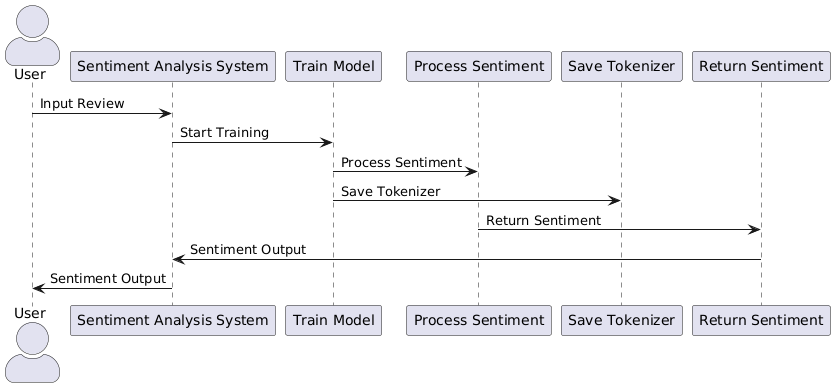

The diagram above was rendered by PlantUML. Its source (embedded in the PNG):
@startuml
actor User as U
skinparam actorStyle awesome
participant "Sentiment Analysis System" as System
participant "Train Model" as TM
participant "Process Sentiment" as PS
participant "Save Tokenizer" as ST
participant "Return Sentiment" as RS

U -> System : Input Review
System -> TM : Start Training
TM -> PS : Process Sentiment
TM -> ST : Save Tokenizer
PS -> RS : Return Sentiment
RS -> System : Sentiment Output
System -> U : Sentiment Output
@enduml